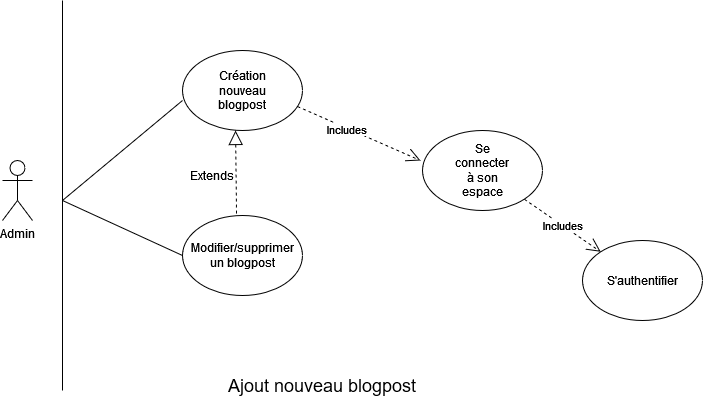

The diagram above was exported from draw.io. Its source (the exported page's mxGraphModel, read from the mxfile embedded in the PNG):
<mxGraphModel dx="926" dy="373" grid="1" gridSize="10" guides="1" tooltips="1" connect="1" arrows="1" fold="1" page="1" pageScale="1" pageWidth="827" pageHeight="1169" math="0" shadow="0">
  <root>
    <mxCell id="0" />
    <mxCell id="1" parent="0" />
    <mxCell id="SncXsE0HFdmpnbHcL6Lk-1" value="Admin" style="shape=umlActor;verticalLabelPosition=bottom;verticalAlign=top;html=1;" parent="1" vertex="1">
      <mxGeometry x="60" y="160" width="30" height="60" as="geometry" />
    </mxCell>
    <mxCell id="SncXsE0HFdmpnbHcL6Lk-4" value="" style="endArrow=none;html=1;rounded=0;" parent="1" edge="1">
      <mxGeometry width="50" height="50" relative="1" as="geometry">
        <mxPoint x="120" y="390" as="sourcePoint" />
        <mxPoint x="120" as="targetPoint" />
      </mxGeometry>
    </mxCell>
    <mxCell id="SncXsE0HFdmpnbHcL6Lk-5" value="" style="ellipse;whiteSpace=wrap;html=1;" parent="1" vertex="1">
      <mxGeometry x="640" y="240" width="120" height="80" as="geometry" />
    </mxCell>
    <mxCell id="SncXsE0HFdmpnbHcL6Lk-6" value="S'authentifier" style="text;html=1;strokeColor=none;fillColor=none;align=center;verticalAlign=middle;whiteSpace=wrap;rounded=0;" parent="1" vertex="1">
      <mxGeometry x="670" y="265" width="60" height="30" as="geometry" />
    </mxCell>
    <mxCell id="SncXsE0HFdmpnbHcL6Lk-7" value="" style="ellipse;whiteSpace=wrap;html=1;" parent="1" vertex="1">
      <mxGeometry x="480" y="130" width="120" height="80" as="geometry" />
    </mxCell>
    <mxCell id="SncXsE0HFdmpnbHcL6Lk-8" value="Se connecter à son espace" style="text;html=1;strokeColor=none;fillColor=none;align=center;verticalAlign=middle;whiteSpace=wrap;rounded=0;" parent="1" vertex="1">
      <mxGeometry x="510" y="155" width="60" height="30" as="geometry" />
    </mxCell>
    <mxCell id="SncXsE0HFdmpnbHcL6Lk-14" value="Includes" style="endArrow=open;endSize=12;dashed=1;html=1;rounded=0;" parent="1" source="SncXsE0HFdmpnbHcL6Lk-7" target="SncXsE0HFdmpnbHcL6Lk-5" edge="1">
      <mxGeometry width="160" relative="1" as="geometry">
        <mxPoint x="330" y="160" as="sourcePoint" />
        <mxPoint x="490" y="160" as="targetPoint" />
      </mxGeometry>
    </mxCell>
    <mxCell id="SncXsE0HFdmpnbHcL6Lk-15" value="" style="ellipse;whiteSpace=wrap;html=1;" parent="1" vertex="1">
      <mxGeometry x="240" y="50" width="120" height="80" as="geometry" />
    </mxCell>
    <mxCell id="SncXsE0HFdmpnbHcL6Lk-16" value="Création nouveau blogpost" style="text;html=1;strokeColor=none;fillColor=none;align=center;verticalAlign=middle;whiteSpace=wrap;rounded=0;" parent="1" vertex="1">
      <mxGeometry x="270" y="75" width="60" height="30" as="geometry" />
    </mxCell>
    <mxCell id="4MbCUBpYrJCOKdxAy5UQ-1" value="Includes" style="endArrow=open;endSize=12;dashed=1;html=1;rounded=0;entryX=-0.017;entryY=0.375;entryDx=0;entryDy=0;entryPerimeter=0;exitX=0.958;exitY=0.7;exitDx=0;exitDy=0;exitPerimeter=0;" parent="1" source="SncXsE0HFdmpnbHcL6Lk-15" target="SncXsE0HFdmpnbHcL6Lk-7" edge="1">
      <mxGeometry x="-0.1913" y="-2" width="160" relative="1" as="geometry">
        <mxPoint x="360.00193332491807" y="107.41454745185055" as="sourcePoint" />
        <mxPoint x="436.431249835575" y="160.0039842619578" as="targetPoint" />
        <mxPoint y="-1" as="offset" />
      </mxGeometry>
    </mxCell>
    <mxCell id="4MbCUBpYrJCOKdxAy5UQ-2" value="" style="ellipse;whiteSpace=wrap;html=1;" parent="1" vertex="1">
      <mxGeometry x="240" y="215" width="120" height="80" as="geometry" />
    </mxCell>
    <mxCell id="4MbCUBpYrJCOKdxAy5UQ-3" value="Modifier/supprimer un blogpost" style="text;html=1;strokeColor=none;fillColor=none;align=center;verticalAlign=middle;whiteSpace=wrap;rounded=0;" parent="1" vertex="1">
      <mxGeometry x="270" y="240" width="60" height="30" as="geometry" />
    </mxCell>
    <mxCell id="4MbCUBpYrJCOKdxAy5UQ-4" value="" style="endArrow=block;dashed=1;endFill=0;endSize=12;html=1;rounded=0;entryX=0.442;entryY=1;entryDx=0;entryDy=0;exitX=0.45;exitY=-0.025;exitDx=0;exitDy=0;exitPerimeter=0;entryPerimeter=0;" parent="1" source="4MbCUBpYrJCOKdxAy5UQ-2" target="SncXsE0HFdmpnbHcL6Lk-15" edge="1">
      <mxGeometry width="160" relative="1" as="geometry">
        <mxPoint x="360" y="220" as="sourcePoint" />
        <mxPoint x="520" y="220" as="targetPoint" />
      </mxGeometry>
    </mxCell>
    <mxCell id="4MbCUBpYrJCOKdxAy5UQ-5" value="Extends" style="text;html=1;strokeColor=none;fillColor=none;align=center;verticalAlign=middle;whiteSpace=wrap;rounded=0;" parent="1" vertex="1">
      <mxGeometry x="240" y="160" width="60" height="30" as="geometry" />
    </mxCell>
    <mxCell id="4MbCUBpYrJCOKdxAy5UQ-6" value="" style="endArrow=none;html=1;rounded=0;" parent="1" edge="1">
      <mxGeometry width="50" height="50" relative="1" as="geometry">
        <mxPoint x="120" y="200" as="sourcePoint" />
        <mxPoint x="240" y="100" as="targetPoint" />
      </mxGeometry>
    </mxCell>
    <mxCell id="4MbCUBpYrJCOKdxAy5UQ-7" value="" style="endArrow=none;html=1;rounded=0;entryX=0;entryY=0.5;entryDx=0;entryDy=0;" parent="1" target="4MbCUBpYrJCOKdxAy5UQ-2" edge="1">
      <mxGeometry width="50" height="50" relative="1" as="geometry">
        <mxPoint x="120" y="200" as="sourcePoint" />
        <mxPoint x="460" y="190" as="targetPoint" />
      </mxGeometry>
    </mxCell>
    <mxCell id="K73RN_d5vRZ8d0DxA6nU-1" value="Ajout nouveau blogpost" style="text;html=1;strokeColor=none;fillColor=none;align=center;verticalAlign=middle;whiteSpace=wrap;rounded=0;fontSize=18;" vertex="1" parent="1">
      <mxGeometry x="280" y="370" width="200" height="30" as="geometry" />
    </mxCell>
  </root>
</mxGraphModel>